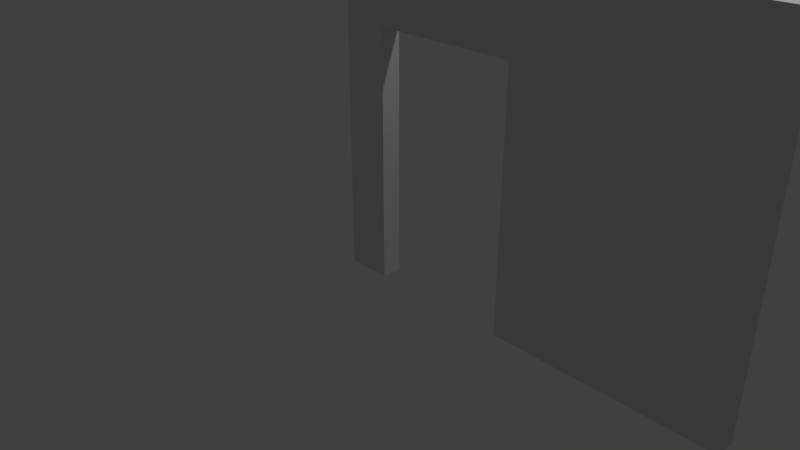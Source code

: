 # Source: DoorWay.blend  (saved by Blender 2.78.0; exported with 4.5.12 LTS)
import bpy
from mathutils import Matrix  # noqa: F401  (used for matrix-valued properties, if any)

bpy.ops.wm.read_factory_settings(use_empty=True)
scene = bpy.context.scene
scene.name = 'Scene'

# ---- collections
col_collection_1 = bpy.data.collections.new('Collection 1'); scene.collection.children.link(col_collection_1)

# ---- world
world_world = bpy.data.worlds.new('World'); scene.world = world_world
world_world.color = (0.05088, 0.05088, 0.05088)
world_world.use_sun_shadow = False
world_world.sun_shadow_jitter_overblur = 0.0
world_world.cycles.sampling_method = 'MANUAL'

# ---- cameras
cam_camera = bpy.data.cameras.new('Camera')
cam_camera.clip_end = 100.0
cam_camera.lens = 35.0
cam_camera.sensor_width = 32.0
cam_camera.sensor_height = 18.0
cam_camera.ortho_scale = 7.314
cam_camera.dof.focus_distance = 0.0
cam_camera.dof.aperture_fstop = 128.0

# ---- lights
light_lamp = bpy.data.lights.new('Lamp', 'POINT')
light_lamp.transmission_factor = 0.0
light_lamp.cutoff_distance = 30.0
light_lamp.energy = 100.0
light_lamp.shadow_buffer_clip_start = 1.001
light_lamp.shadow_soft_size = 0.1
light_lamp.shadow_maximum_resolution = 0.006
light_lamp.use_absolute_resolution = True

# ---- meshes
me_vert_010 = bpy.data.meshes.new('Vert.010')
me_vert_010.from_pydata([(0.0, 0.0, 0.0), (5.0, 0.0, 0.0), (5.0, 4.0, 0.0), (0.0, 4.0, 0.0), (0.0, 0.0, 0.25), (5.0, 0.0, 0.25), (5.0, 4.0, 0.25), (0.0, 4.0, 0.25), (0.5636, 3.069, 0.25), (0.5636, 3.069, 1.49e-08), (2.332, 3.069, 0.25), (2.332, 3.069, 1.49e-08), (2.332, 0.0, 0.25), (2.332, 0.0, 0.0), (0.5636, 0.0, 0.25), (0.5636, 0.0, 0.0)], [], [(1, 13, 11, 9, 15, 0, 3, 2), (5, 6, 7, 4, 14, 8, 10, 12), (0, 15, 14, 4), (3, 0, 4, 7), (1, 2, 6, 5), (2, 3, 7, 6), (12, 13, 1, 5), (10, 11, 13, 12), (9, 8, 14, 15), (11, 10, 8, 9)])
me_vert_010.use_remesh_preserve_volume = False
me_vert_010.use_remesh_preserve_attributes = False
me_vert_010.use_mirror_vertex_groups = False
me_vert_010.update()

# ---- objects
ob_lamp = bpy.data.objects.new('Lamp', light_lamp)
ob_camera = bpy.data.objects.new('Camera', cam_camera)
ob_wall = bpy.data.objects.new('Wall', me_vert_010)

# ---- transforms, parenting, visibility, modifiers, constraints
ob_lamp.location = (4.076, 1.005, 5.904)
ob_lamp.rotation_euler = (0.6503, 0.05522, 1.866)
ob_lamp.lock_rotations_4d = False
ob_lamp.empty_display_type = 'ARROWS'
ob_lamp.color = (0.0, 0.0, 0.0, 0.0)
ob_lamp.lineart.crease_threshold = 0.0
ob_camera.location = (7.481, -6.508, 5.344)
ob_camera.rotation_euler = (1.109, 0.0, 0.8149)
ob_camera.lock_rotations_4d = False
ob_camera.empty_display_type = 'ARROWS'
ob_camera.color = (0.0, 0.0, 0.0, 0.0)
ob_camera.display_type = 'WIRE'
ob_camera.lineart.crease_threshold = 0.0
ob_wall.location = (0.0, 0.0, 0.0)
ob_wall.rotation_euler = (1.571, -0.0, 0.0)
ob_wall.lineart.crease_threshold = 0.0

# ---- collection membership
col_collection_1.objects.link(ob_lamp)
col_collection_1.objects.link(ob_camera)
col_collection_1.objects.link(ob_wall)

# ---- scene / render settings (as saved in the file)
scene.camera = ob_camera
scene.frame_start = 1; scene.frame_end = 250; scene.frame_set(1)
scene.render.engine = 'BLENDER_EEVEE_NEXT'
scene.render.resolution_percentage = 50
scene.render.dither_intensity = 0.0
scene.cycles.use_denoising = False
scene.cycles.samples = 128
scene.cycles.sampling_pattern = 'TABULATED_SOBOL'
scene.cycles.light_sampling_threshold = 0.0
scene.cycles.use_adaptive_sampling = False
scene.cycles.use_light_tree = False
scene.cycles.blur_glossy = 0.0
scene.cycles.sample_clamp_indirect = 0.0
scene.view_settings.view_transform = 'Standard'
bpy.context.view_layer.update()
